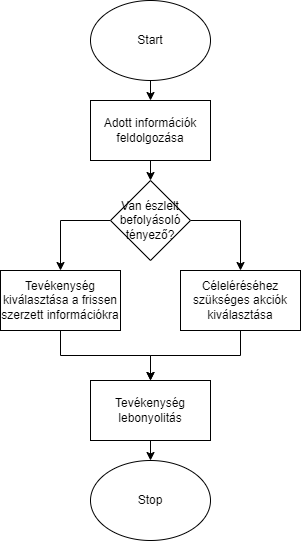

The diagram above was exported from draw.io. Its source (the exported page's mxGraphModel, read from the mxfile embedded in the PNG):
<mxGraphModel dx="1102" dy="2034" grid="1" gridSize="10" guides="1" tooltips="1" connect="1" arrows="1" fold="1" page="1" pageScale="1" pageWidth="827" pageHeight="1169" math="0" shadow="0">
  <root>
    <mxCell id="0" />
    <mxCell id="1" parent="0" />
    <mxCell id="Z70vv7VB_SpF6pSgNbgC-14" style="edgeStyle=orthogonalEdgeStyle;rounded=0;orthogonalLoop=1;jettySize=auto;html=1;exitX=0.5;exitY=1;exitDx=0;exitDy=0;entryX=0.5;entryY=0;entryDx=0;entryDy=0;" edge="1" parent="1" source="59rdm9LX1DP7MkxRAjjm-2" target="Z70vv7VB_SpF6pSgNbgC-12">
      <mxGeometry relative="1" as="geometry" />
    </mxCell>
    <mxCell id="59rdm9LX1DP7MkxRAjjm-2" value="Start" style="ellipse;whiteSpace=wrap;html=1;" parent="1" vertex="1">
      <mxGeometry x="180" y="-30" width="120" height="80" as="geometry" />
    </mxCell>
    <mxCell id="Z70vv7VB_SpF6pSgNbgC-10" style="edgeStyle=orthogonalEdgeStyle;rounded=0;orthogonalLoop=1;jettySize=auto;html=1;exitX=0.5;exitY=1;exitDx=0;exitDy=0;entryX=0.5;entryY=0;entryDx=0;entryDy=0;" edge="1" parent="1" source="59rdm9LX1DP7MkxRAjjm-3" target="59rdm9LX1DP7MkxRAjjm-7">
      <mxGeometry relative="1" as="geometry" />
    </mxCell>
    <mxCell id="59rdm9LX1DP7MkxRAjjm-3" value="Tevékenység lebonyolitás" style="rounded=0;whiteSpace=wrap;html=1;" parent="1" vertex="1">
      <mxGeometry x="180" y="350" width="120" height="60" as="geometry" />
    </mxCell>
    <mxCell id="59rdm9LX1DP7MkxRAjjm-7" value="Stop" style="ellipse;whiteSpace=wrap;html=1;" parent="1" vertex="1">
      <mxGeometry x="180" y="430" width="120" height="80" as="geometry" />
    </mxCell>
    <mxCell id="Z70vv7VB_SpF6pSgNbgC-3" style="edgeStyle=orthogonalEdgeStyle;rounded=0;orthogonalLoop=1;jettySize=auto;html=1;exitX=0.5;exitY=1;exitDx=0;exitDy=0;entryX=0.5;entryY=0;entryDx=0;entryDy=0;" edge="1" parent="1" source="59rdm9LX1DP7MkxRAjjm-22" target="59rdm9LX1DP7MkxRAjjm-3">
      <mxGeometry relative="1" as="geometry" />
    </mxCell>
    <mxCell id="59rdm9LX1DP7MkxRAjjm-22" value="Tevékenység kiválasztása a frissen szerzett információkra" style="rounded=0;whiteSpace=wrap;html=1;" parent="1" vertex="1">
      <mxGeometry x="90" y="240" width="120" height="60" as="geometry" />
    </mxCell>
    <mxCell id="Z70vv7VB_SpF6pSgNbgC-7" style="edgeStyle=orthogonalEdgeStyle;rounded=0;orthogonalLoop=1;jettySize=auto;html=1;exitX=0;exitY=0.5;exitDx=0;exitDy=0;entryX=0.5;entryY=0;entryDx=0;entryDy=0;" edge="1" parent="1" source="Z70vv7VB_SpF6pSgNbgC-5" target="59rdm9LX1DP7MkxRAjjm-22">
      <mxGeometry relative="1" as="geometry" />
    </mxCell>
    <mxCell id="Z70vv7VB_SpF6pSgNbgC-8" style="edgeStyle=orthogonalEdgeStyle;rounded=0;orthogonalLoop=1;jettySize=auto;html=1;exitX=1;exitY=0.5;exitDx=0;exitDy=0;entryX=0.5;entryY=0;entryDx=0;entryDy=0;" edge="1" parent="1" source="Z70vv7VB_SpF6pSgNbgC-5" target="Z70vv7VB_SpF6pSgNbgC-9">
      <mxGeometry relative="1" as="geometry">
        <mxPoint x="450" y="330" as="targetPoint" />
      </mxGeometry>
    </mxCell>
    <mxCell id="Z70vv7VB_SpF6pSgNbgC-5" value="Van észlelt befolyásoló tényező?" style="rhombus;whiteSpace=wrap;html=1;" vertex="1" parent="1">
      <mxGeometry x="200" y="150" width="80" height="80" as="geometry" />
    </mxCell>
    <mxCell id="Z70vv7VB_SpF6pSgNbgC-11" style="edgeStyle=orthogonalEdgeStyle;rounded=0;orthogonalLoop=1;jettySize=auto;html=1;exitX=0.5;exitY=1;exitDx=0;exitDy=0;" edge="1" parent="1" source="Z70vv7VB_SpF6pSgNbgC-9" target="59rdm9LX1DP7MkxRAjjm-3">
      <mxGeometry relative="1" as="geometry" />
    </mxCell>
    <mxCell id="Z70vv7VB_SpF6pSgNbgC-9" value="Céleléréséhez szükséges akciók kiválasztása" style="rounded=0;whiteSpace=wrap;html=1;" vertex="1" parent="1">
      <mxGeometry x="270" y="240" width="120" height="60" as="geometry" />
    </mxCell>
    <mxCell id="Z70vv7VB_SpF6pSgNbgC-13" style="edgeStyle=orthogonalEdgeStyle;rounded=0;orthogonalLoop=1;jettySize=auto;html=1;exitX=0.5;exitY=1;exitDx=0;exitDy=0;entryX=0.5;entryY=0;entryDx=0;entryDy=0;" edge="1" parent="1" source="Z70vv7VB_SpF6pSgNbgC-12" target="Z70vv7VB_SpF6pSgNbgC-5">
      <mxGeometry relative="1" as="geometry" />
    </mxCell>
    <mxCell id="Z70vv7VB_SpF6pSgNbgC-12" value="Adott információk feldolgozása" style="rounded=0;whiteSpace=wrap;html=1;" vertex="1" parent="1">
      <mxGeometry x="180" y="70" width="120" height="60" as="geometry" />
    </mxCell>
  </root>
</mxGraphModel>